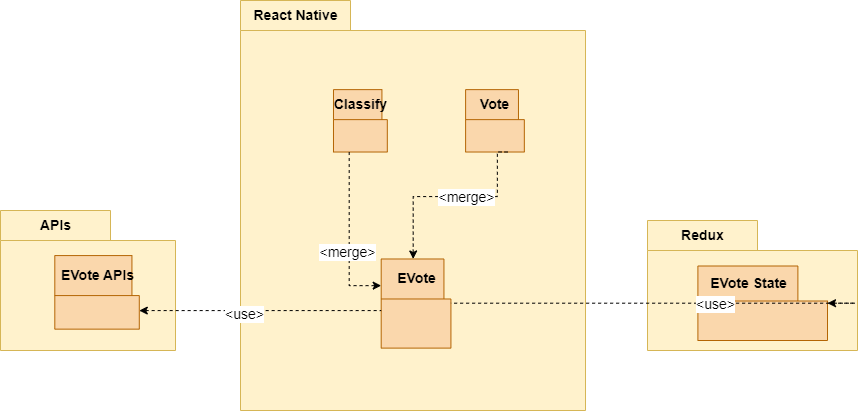

The diagram above was exported from draw.io. Its source (the exported page's mxGraphModel, read from the mxfile embedded in the PNG):
<mxGraphModel dx="1615" dy="2063" grid="1" gridSize="10" guides="1" tooltips="1" connect="1" arrows="1" fold="1" page="1" pageScale="1" pageWidth="827" pageHeight="1169" math="0" shadow="0">
  <root>
    <mxCell id="0" />
    <mxCell id="1" parent="0" />
    <mxCell id="iChVD92JfB9KTL7Wy6wG-1" value="React Native" style="shape=folder;fontStyle=1;tabWidth=110;tabHeight=30;tabPosition=left;html=1;boundedLbl=1;labelInHeader=1;container=1;collapsible=0;labelBackgroundColor=none;strokeColor=#d6b656;fillColor=#fff2cc;fontSize=14;" parent="1" vertex="1">
      <mxGeometry x="420" y="-40" width="345" height="410" as="geometry" />
    </mxCell>
    <mxCell id="iChVD92JfB9KTL7Wy6wG-2" value="" style="html=1;strokeColor=none;resizeWidth=1;resizeHeight=1;fillColor=none;part=1;connectable=0;allowArrows=0;deletable=0;labelBackgroundColor=none;fontSize=14;" parent="iChVD92JfB9KTL7Wy6wG-1" vertex="1">
      <mxGeometry width="345" height="287" relative="1" as="geometry">
        <mxPoint y="30" as="offset" />
      </mxGeometry>
    </mxCell>
    <mxCell id="iChVD92JfB9KTL7Wy6wG-13" value="Classify" style="shape=folder;fontStyle=1;tabWidth=80;tabHeight=30;tabPosition=left;html=1;boundedLbl=1;labelInHeader=1;container=1;collapsible=0;labelBackgroundColor=none;strokeColor=#b46504;fillColor=#fad7ac;fontSize=14;" parent="iChVD92JfB9KTL7Wy6wG-1" vertex="1">
      <mxGeometry x="92.97872340425532" y="89.13043478260869" width="53.829787234042556" height="62.391304347826086" as="geometry" />
    </mxCell>
    <mxCell id="iChVD92JfB9KTL7Wy6wG-14" value="" style="html=1;strokeColor=none;resizeWidth=1;resizeHeight=1;fillColor=none;part=1;connectable=0;allowArrows=0;deletable=0;labelBackgroundColor=none;fontSize=14;" parent="iChVD92JfB9KTL7Wy6wG-13" vertex="1">
      <mxGeometry width="53.829787234042556" height="43.673913043478265" relative="1" as="geometry">
        <mxPoint y="30" as="offset" />
      </mxGeometry>
    </mxCell>
    <mxCell id="iChVD92JfB9KTL7Wy6wG-15" value="" style="html=1;strokeColor=none;resizeWidth=1;resizeHeight=1;fillColor=none;part=1;connectable=0;allowArrows=0;deletable=0;labelBackgroundColor=none;fontSize=14;" parent="iChVD92JfB9KTL7Wy6wG-13" vertex="1">
      <mxGeometry x="4.613981762917931" y="25.449084668192228" width="23.06990881458966" height="11.49313501144165" as="geometry" />
    </mxCell>
    <mxCell id="iChVD92JfB9KTL7Wy6wG-16" value="Vote" style="shape=folder;fontStyle=1;tabWidth=80;tabHeight=30;tabPosition=left;html=1;boundedLbl=1;labelInHeader=1;container=1;collapsible=0;labelBackgroundColor=none;strokeColor=#b46504;fillColor=#fad7ac;fontSize=14;" parent="iChVD92JfB9KTL7Wy6wG-1" vertex="1">
      <mxGeometry x="225.1063829787234" y="89.13043478260869" width="58.723404255319146" height="62.391304347826086" as="geometry" />
    </mxCell>
    <mxCell id="iChVD92JfB9KTL7Wy6wG-17" value="" style="html=1;strokeColor=none;resizeWidth=1;resizeHeight=1;fillColor=none;part=1;connectable=0;allowArrows=0;deletable=0;labelBackgroundColor=none;fontSize=14;" parent="iChVD92JfB9KTL7Wy6wG-16" vertex="1">
      <mxGeometry width="58.723404255319146" height="43.673913043478265" relative="1" as="geometry">
        <mxPoint y="30" as="offset" />
      </mxGeometry>
    </mxCell>
    <mxCell id="iChVD92JfB9KTL7Wy6wG-18" value="" style="html=1;strokeColor=none;resizeWidth=1;resizeHeight=1;fillColor=none;part=1;connectable=0;allowArrows=0;deletable=0;labelBackgroundColor=none;fontSize=14;" parent="iChVD92JfB9KTL7Wy6wG-16" vertex="1">
      <mxGeometry x="5.033434650455926" y="25.449084668192228" width="25.167173252279632" height="11.49313501144165" as="geometry" />
    </mxCell>
    <mxCell id="iChVD92JfB9KTL7Wy6wG-31" value="EVote" style="shape=folder;fontStyle=1;tabWidth=90;tabHeight=40;tabPosition=left;html=1;boundedLbl=1;labelInHeader=1;container=1;collapsible=0;labelBackgroundColor=none;strokeColor=#b46504;fillColor=#fad7ac;fontSize=14;" parent="iChVD92JfB9KTL7Wy6wG-1" vertex="1">
      <mxGeometry x="140.69148936170214" y="258.4782608695652" width="69.7340425531915" height="89.13043478260869" as="geometry" />
    </mxCell>
    <mxCell id="iChVD92JfB9KTL7Wy6wG-32" value="" style="html=1;strokeColor=none;resizeWidth=1;resizeHeight=1;fillColor=none;part=1;connectable=0;allowArrows=0;deletable=0;labelBackgroundColor=none;fontSize=14;" parent="iChVD92JfB9KTL7Wy6wG-31" vertex="1">
      <mxGeometry width="69.7340425531915" height="62.391304347826086" relative="1" as="geometry">
        <mxPoint y="30" as="offset" />
      </mxGeometry>
    </mxCell>
    <mxCell id="iChVD92JfB9KTL7Wy6wG-33" value="" style="html=1;strokeColor=none;resizeWidth=1;resizeHeight=1;fillColor=none;part=1;connectable=0;allowArrows=0;deletable=0;labelBackgroundColor=none;fontSize=14;" parent="iChVD92JfB9KTL7Wy6wG-31" vertex="1">
      <mxGeometry x="5.977203647416413" y="36.35583524027461" width="29.886018237082062" height="16.418764302059497" as="geometry" />
    </mxCell>
    <mxCell id="iChVD92JfB9KTL7Wy6wG-29" style="edgeStyle=orthogonalEdgeStyle;rounded=0;orthogonalLoop=1;jettySize=auto;html=1;entryX=0.75;entryY=1;entryDx=0;entryDy=0;entryPerimeter=0;dashed=1;labelBackgroundColor=none;fontSize=14;startArrow=classic;startFill=1;endArrow=none;endFill=0;" parent="iChVD92JfB9KTL7Wy6wG-1" source="iChVD92JfB9KTL7Wy6wG-31" target="iChVD92JfB9KTL7Wy6wG-16" edge="1">
      <mxGeometry relative="1" as="geometry">
        <Array as="points">
          <mxPoint x="172.74468085106386" y="196.08695652173913" />
          <mxPoint x="256.9148936170213" y="196.08695652173913" />
        </Array>
      </mxGeometry>
    </mxCell>
    <mxCell id="iChVD92JfB9KTL7Wy6wG-30" value="&amp;lt;merge&amp;gt;" style="edgeLabel;html=1;align=center;verticalAlign=middle;resizable=0;points=[];fontSize=14;" parent="iChVD92JfB9KTL7Wy6wG-29" vertex="1" connectable="0">
      <mxGeometry x="0.128" relative="1" as="geometry">
        <mxPoint as="offset" />
      </mxGeometry>
    </mxCell>
    <mxCell id="iChVD92JfB9KTL7Wy6wG-34" style="edgeStyle=orthogonalEdgeStyle;rounded=0;orthogonalLoop=1;jettySize=auto;html=1;startArrow=none;startFill=0;endArrow=classic;endFill=1;dashed=1;fontSize=14;" parent="iChVD92JfB9KTL7Wy6wG-1" source="iChVD92JfB9KTL7Wy6wG-13" target="iChVD92JfB9KTL7Wy6wG-31" edge="1">
      <mxGeometry relative="1" as="geometry">
        <Array as="points">
          <mxPoint x="108.63829787234043" y="285.2173913043478" />
        </Array>
      </mxGeometry>
    </mxCell>
    <mxCell id="iChVD92JfB9KTL7Wy6wG-35" value="&amp;lt;merge&amp;gt;" style="edgeLabel;html=1;align=center;verticalAlign=middle;resizable=0;points=[];fontSize=14;" parent="iChVD92JfB9KTL7Wy6wG-34" vertex="1" connectable="0">
      <mxGeometry x="0.2073" y="-2" relative="1" as="geometry">
        <mxPoint as="offset" />
      </mxGeometry>
    </mxCell>
    <mxCell id="iChVD92JfB9KTL7Wy6wG-19" value="APIs" style="shape=folder;fontStyle=1;tabWidth=110;tabHeight=30;tabPosition=left;html=1;boundedLbl=1;labelInHeader=1;container=1;collapsible=0;labelBackgroundColor=none;strokeColor=#d6b656;fillColor=#fff2cc;fontSize=14;" parent="1" vertex="1">
      <mxGeometry x="180" y="170" width="175" height="140" as="geometry" />
    </mxCell>
    <mxCell id="iChVD92JfB9KTL7Wy6wG-20" value="Text" style="html=1;strokeColor=none;resizeWidth=1;resizeHeight=1;fillColor=none;part=1;connectable=0;allowArrows=0;deletable=0;labelBackgroundColor=none;fontSize=14;" parent="iChVD92JfB9KTL7Wy6wG-19" vertex="1">
      <mxGeometry width="175" height="98" relative="1" as="geometry">
        <mxPoint y="30" as="offset" />
      </mxGeometry>
    </mxCell>
    <mxCell id="iChVD92JfB9KTL7Wy6wG-21" value="EVote APIs" style="shape=folder;fontStyle=1;tabWidth=110;tabHeight=40;tabPosition=left;html=1;boundedLbl=1;labelInHeader=1;container=1;collapsible=0;labelBackgroundColor=none;strokeColor=#b46504;fillColor=#fad7ac;fontSize=14;" parent="iChVD92JfB9KTL7Wy6wG-19" vertex="1">
      <mxGeometry x="54.31034482758621" y="45.08474576271186" width="84.48275862068967" height="73.55932203389831" as="geometry" />
    </mxCell>
    <mxCell id="iChVD92JfB9KTL7Wy6wG-22" value="" style="html=1;strokeColor=none;resizeWidth=1;resizeHeight=1;fillColor=none;part=1;connectable=0;allowArrows=0;deletable=0;labelBackgroundColor=none;fontSize=14;" parent="iChVD92JfB9KTL7Wy6wG-21" vertex="1">
      <mxGeometry width="84.48275862068967" height="51.49152542372882" relative="1" as="geometry">
        <mxPoint y="30" as="offset" />
      </mxGeometry>
    </mxCell>
    <mxCell id="iChVD92JfB9KTL7Wy6wG-23" value="" style="html=1;strokeColor=none;resizeWidth=1;resizeHeight=1;fillColor=none;part=1;connectable=0;allowArrows=0;deletable=0;labelBackgroundColor=none;fontSize=14;" parent="iChVD92JfB9KTL7Wy6wG-21" vertex="1">
      <mxGeometry x="7.241379310344828" y="30.004460303300625" width="36.206896551724135" height="13.550401427297059" as="geometry" />
    </mxCell>
    <mxCell id="iChVD92JfB9KTL7Wy6wG-24" value="Redux" style="shape=folder;fontStyle=1;tabWidth=110;tabHeight=30;tabPosition=left;html=1;boundedLbl=1;labelInHeader=1;container=1;collapsible=0;labelBackgroundColor=none;strokeColor=#d6b656;fillColor=#fff2cc;fontSize=14;" parent="1" vertex="1">
      <mxGeometry x="827" y="180" width="210" height="130" as="geometry" />
    </mxCell>
    <mxCell id="iChVD92JfB9KTL7Wy6wG-25" value="Text" style="html=1;strokeColor=none;resizeWidth=1;resizeHeight=1;fillColor=none;part=1;connectable=0;allowArrows=0;deletable=0;labelBackgroundColor=none;fontSize=14;" parent="iChVD92JfB9KTL7Wy6wG-24" vertex="1">
      <mxGeometry width="210" height="83.41666666666667" relative="1" as="geometry">
        <mxPoint y="30" as="offset" />
      </mxGeometry>
    </mxCell>
    <mxCell id="iChVD92JfB9KTL7Wy6wG-26" value="EVote State" style="shape=folder;fontStyle=1;tabWidth=100;tabHeight=35;tabPosition=left;html=1;boundedLbl=1;labelInHeader=1;container=1;collapsible=0;labelBackgroundColor=none;strokeColor=#b46504;fillColor=#fad7ac;fontSize=14;" parent="iChVD92JfB9KTL7Wy6wG-24" vertex="1">
      <mxGeometry x="50.4" y="45.5" width="129.6" height="74.5" as="geometry" />
    </mxCell>
    <mxCell id="iChVD92JfB9KTL7Wy6wG-27" value="" style="html=1;strokeColor=none;resizeWidth=1;resizeHeight=1;fillColor=none;part=1;connectable=0;allowArrows=0;deletable=0;labelBackgroundColor=none;fontSize=14;" parent="iChVD92JfB9KTL7Wy6wG-26" vertex="1">
      <mxGeometry width="129.6" height="52.15" relative="1" as="geometry">
        <mxPoint y="30" as="offset" />
      </mxGeometry>
    </mxCell>
    <mxCell id="iChVD92JfB9KTL7Wy6wG-28" value="" style="html=1;strokeColor=none;resizeWidth=1;resizeHeight=1;fillColor=none;part=1;connectable=0;allowArrows=0;deletable=0;labelBackgroundColor=none;fontSize=14;" parent="iChVD92JfB9KTL7Wy6wG-26" vertex="1">
      <mxGeometry x="11.108571428571425" y="30.388157894736853" width="55.542857142857116" height="13.723684210526319" as="geometry" />
    </mxCell>
    <mxCell id="iChVD92JfB9KTL7Wy6wG-37" style="edgeStyle=orthogonalEdgeStyle;rounded=0;orthogonalLoop=1;jettySize=auto;html=1;startArrow=classic;startFill=1;endArrow=none;endFill=0;dashed=1;fontSize=14;" parent="1" source="iChVD92JfB9KTL7Wy6wG-21" target="iChVD92JfB9KTL7Wy6wG-31" edge="1">
      <mxGeometry relative="1" as="geometry">
        <Array as="points">
          <mxPoint x="530" y="270" />
          <mxPoint x="530" y="270" />
        </Array>
        <mxPoint x="460" y="470" as="targetPoint" />
      </mxGeometry>
    </mxCell>
    <mxCell id="iChVD92JfB9KTL7Wy6wG-38" value="&amp;lt;use&amp;gt;" style="edgeLabel;html=1;align=center;verticalAlign=middle;resizable=0;points=[];fontSize=14;" parent="iChVD92JfB9KTL7Wy6wG-37" vertex="1" connectable="0">
      <mxGeometry x="-0.138" y="-3" relative="1" as="geometry">
        <mxPoint as="offset" />
      </mxGeometry>
    </mxCell>
    <mxCell id="iChVD92JfB9KTL7Wy6wG-39" style="edgeStyle=orthogonalEdgeStyle;rounded=0;orthogonalLoop=1;jettySize=auto;html=1;startArrow=classic;startFill=1;endArrow=none;endFill=0;dashed=1;fontSize=14;" parent="1" source="iChVD92JfB9KTL7Wy6wG-26" target="iChVD92JfB9KTL7Wy6wG-31" edge="1">
      <mxGeometry relative="1" as="geometry">
        <Array as="points">
          <mxPoint x="1035" y="263" />
        </Array>
      </mxGeometry>
    </mxCell>
    <mxCell id="iChVD92JfB9KTL7Wy6wG-40" value="&amp;lt;use&amp;gt;" style="edgeLabel;html=1;align=center;verticalAlign=middle;resizable=0;points=[];fontSize=14;" parent="iChVD92JfB9KTL7Wy6wG-39" vertex="1" connectable="0">
      <mxGeometry x="-0.218" y="1" relative="1" as="geometry">
        <mxPoint as="offset" />
      </mxGeometry>
    </mxCell>
  </root>
</mxGraphModel>